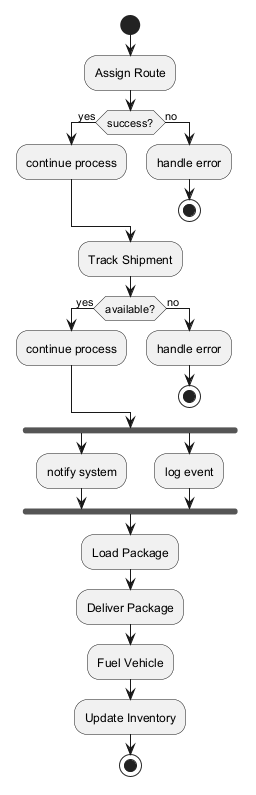

The diagram above was rendered by PlantUML. Its source (embedded in the PNG):
@startuml
skinparam monochrome true
start
:Assign Route;
if (success?) then (yes)
:continue process;
else (no)
:handle error;
stop
endif
:Track Shipment;
if (available?) then (yes)
:continue process;
else (no)
:handle error;
stop
endif
fork
:notify system;
fork again
:log event;
end fork
:Load Package;
:Deliver Package;
:Fuel Vehicle;
:Update Inventory;
stop
@enduml